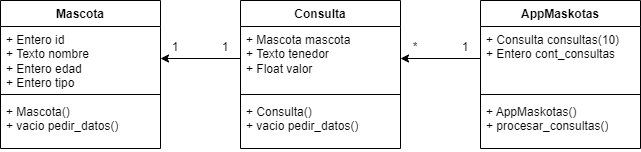

The diagram above was exported from draw.io. Its source (the exported page's mxGraphModel, read from the mxfile embedded in the PNG):
<mxGraphModel dx="1434" dy="844" grid="1" gridSize="10" guides="1" tooltips="1" connect="1" arrows="1" fold="1" page="1" pageScale="1" pageWidth="850" pageHeight="1100" math="0" shadow="0">
  <root>
    <mxCell id="0" />
    <mxCell id="1" parent="0" />
    <mxCell id="IEoq0w7dLbdiEs9SNhuf-1" value="Mascota" style="swimlane;fontStyle=1;align=center;verticalAlign=top;childLayout=stackLayout;horizontal=1;startSize=26;horizontalStack=0;resizeParent=1;resizeParentMax=0;resizeLast=0;collapsible=1;marginBottom=0;whiteSpace=wrap;html=1;" vertex="1" parent="1">
      <mxGeometry x="120" y="120" width="160" height="148" as="geometry" />
    </mxCell>
    <mxCell id="IEoq0w7dLbdiEs9SNhuf-2" value="&lt;div&gt;+ Entero id&lt;/div&gt;+ Texto nombre&lt;div&gt;+ Entero edad&lt;br&gt;&lt;div&gt;+ Entero tipo&lt;/div&gt;&lt;/div&gt;" style="text;strokeColor=none;fillColor=none;align=left;verticalAlign=top;spacingLeft=4;spacingRight=4;overflow=hidden;rotatable=0;points=[[0,0.5],[1,0.5]];portConstraint=eastwest;whiteSpace=wrap;html=1;" vertex="1" parent="IEoq0w7dLbdiEs9SNhuf-1">
      <mxGeometry y="26" width="160" height="64" as="geometry" />
    </mxCell>
    <mxCell id="IEoq0w7dLbdiEs9SNhuf-3" value="" style="line;strokeWidth=1;fillColor=none;align=left;verticalAlign=middle;spacingTop=-1;spacingLeft=3;spacingRight=3;rotatable=0;labelPosition=right;points=[];portConstraint=eastwest;strokeColor=inherit;" vertex="1" parent="IEoq0w7dLbdiEs9SNhuf-1">
      <mxGeometry y="90" width="160" height="8" as="geometry" />
    </mxCell>
    <mxCell id="IEoq0w7dLbdiEs9SNhuf-4" value="+ Mascota()&lt;div&gt;+ vacio pedir_datos()&lt;/div&gt;" style="text;strokeColor=none;fillColor=none;align=left;verticalAlign=top;spacingLeft=4;spacingRight=4;overflow=hidden;rotatable=0;points=[[0,0.5],[1,0.5]];portConstraint=eastwest;whiteSpace=wrap;html=1;" vertex="1" parent="IEoq0w7dLbdiEs9SNhuf-1">
      <mxGeometry y="98" width="160" height="50" as="geometry" />
    </mxCell>
    <mxCell id="IEoq0w7dLbdiEs9SNhuf-13" style="edgeStyle=orthogonalEdgeStyle;rounded=0;orthogonalLoop=1;jettySize=auto;html=1;exitX=0;exitY=0.5;exitDx=0;exitDy=0;" edge="1" parent="1" source="IEoq0w7dLbdiEs9SNhuf-10" target="IEoq0w7dLbdiEs9SNhuf-2">
      <mxGeometry relative="1" as="geometry" />
    </mxCell>
    <mxCell id="IEoq0w7dLbdiEs9SNhuf-9" value="Consulta" style="swimlane;fontStyle=1;align=center;verticalAlign=top;childLayout=stackLayout;horizontal=1;startSize=26;horizontalStack=0;resizeParent=1;resizeParentMax=0;resizeLast=0;collapsible=1;marginBottom=0;whiteSpace=wrap;html=1;" vertex="1" parent="1">
      <mxGeometry x="360" y="120" width="160" height="148" as="geometry" />
    </mxCell>
    <mxCell id="IEoq0w7dLbdiEs9SNhuf-10" value="&lt;div&gt;+ Mascota mascota&lt;/div&gt;&lt;div&gt;+ Texto tenedor&lt;/div&gt;&lt;div&gt;+ Float valor&lt;/div&gt;" style="text;strokeColor=none;fillColor=none;align=left;verticalAlign=top;spacingLeft=4;spacingRight=4;overflow=hidden;rotatable=0;points=[[0,0.5],[1,0.5]];portConstraint=eastwest;whiteSpace=wrap;html=1;" vertex="1" parent="IEoq0w7dLbdiEs9SNhuf-9">
      <mxGeometry y="26" width="160" height="64" as="geometry" />
    </mxCell>
    <mxCell id="IEoq0w7dLbdiEs9SNhuf-11" value="" style="line;strokeWidth=1;fillColor=none;align=left;verticalAlign=middle;spacingTop=-1;spacingLeft=3;spacingRight=3;rotatable=0;labelPosition=right;points=[];portConstraint=eastwest;strokeColor=inherit;" vertex="1" parent="IEoq0w7dLbdiEs9SNhuf-9">
      <mxGeometry y="90" width="160" height="8" as="geometry" />
    </mxCell>
    <mxCell id="IEoq0w7dLbdiEs9SNhuf-12" value="+ Consulta()&lt;div&gt;+ vacio pedir_datos()&lt;/div&gt;" style="text;strokeColor=none;fillColor=none;align=left;verticalAlign=top;spacingLeft=4;spacingRight=4;overflow=hidden;rotatable=0;points=[[0,0.5],[1,0.5]];portConstraint=eastwest;whiteSpace=wrap;html=1;" vertex="1" parent="IEoq0w7dLbdiEs9SNhuf-9">
      <mxGeometry y="98" width="160" height="50" as="geometry" />
    </mxCell>
    <mxCell id="IEoq0w7dLbdiEs9SNhuf-14" value="AppMaskotas" style="swimlane;fontStyle=1;align=center;verticalAlign=top;childLayout=stackLayout;horizontal=1;startSize=26;horizontalStack=0;resizeParent=1;resizeParentMax=0;resizeLast=0;collapsible=1;marginBottom=0;whiteSpace=wrap;html=1;" vertex="1" parent="1">
      <mxGeometry x="600" y="120" width="160" height="148" as="geometry" />
    </mxCell>
    <mxCell id="IEoq0w7dLbdiEs9SNhuf-15" value="&lt;div&gt;+ Consulta consultas(10)&lt;/div&gt;&lt;div&gt;+ Entero cont_consultas&lt;/div&gt;" style="text;strokeColor=none;fillColor=none;align=left;verticalAlign=top;spacingLeft=4;spacingRight=4;overflow=hidden;rotatable=0;points=[[0,0.5],[1,0.5]];portConstraint=eastwest;whiteSpace=wrap;html=1;" vertex="1" parent="IEoq0w7dLbdiEs9SNhuf-14">
      <mxGeometry y="26" width="160" height="64" as="geometry" />
    </mxCell>
    <mxCell id="IEoq0w7dLbdiEs9SNhuf-16" value="" style="line;strokeWidth=1;fillColor=none;align=left;verticalAlign=middle;spacingTop=-1;spacingLeft=3;spacingRight=3;rotatable=0;labelPosition=right;points=[];portConstraint=eastwest;strokeColor=inherit;" vertex="1" parent="IEoq0w7dLbdiEs9SNhuf-14">
      <mxGeometry y="90" width="160" height="8" as="geometry" />
    </mxCell>
    <mxCell id="IEoq0w7dLbdiEs9SNhuf-17" value="+ AppMaskotas()&lt;div&gt;+ procesar_consultas()&lt;/div&gt;" style="text;strokeColor=none;fillColor=none;align=left;verticalAlign=top;spacingLeft=4;spacingRight=4;overflow=hidden;rotatable=0;points=[[0,0.5],[1,0.5]];portConstraint=eastwest;whiteSpace=wrap;html=1;" vertex="1" parent="IEoq0w7dLbdiEs9SNhuf-14">
      <mxGeometry y="98" width="160" height="50" as="geometry" />
    </mxCell>
    <mxCell id="IEoq0w7dLbdiEs9SNhuf-18" style="edgeStyle=orthogonalEdgeStyle;rounded=0;orthogonalLoop=1;jettySize=auto;html=1;exitX=0;exitY=0.5;exitDx=0;exitDy=0;" edge="1" parent="1" source="IEoq0w7dLbdiEs9SNhuf-15" target="IEoq0w7dLbdiEs9SNhuf-10">
      <mxGeometry relative="1" as="geometry" />
    </mxCell>
    <mxCell id="IEoq0w7dLbdiEs9SNhuf-21" value="1" style="text;html=1;align=center;verticalAlign=middle;whiteSpace=wrap;rounded=0;" vertex="1" parent="1">
      <mxGeometry x="330" y="157" width="30" height="20" as="geometry" />
    </mxCell>
    <mxCell id="IEoq0w7dLbdiEs9SNhuf-23" value="1" style="text;html=1;align=center;verticalAlign=middle;whiteSpace=wrap;rounded=0;" vertex="1" parent="1">
      <mxGeometry x="280" y="157" width="30" height="20" as="geometry" />
    </mxCell>
    <mxCell id="IEoq0w7dLbdiEs9SNhuf-25" value="1" style="text;html=1;align=center;verticalAlign=middle;whiteSpace=wrap;rounded=0;" vertex="1" parent="1">
      <mxGeometry x="570" y="157" width="30" height="20" as="geometry" />
    </mxCell>
    <mxCell id="IEoq0w7dLbdiEs9SNhuf-26" value="*" style="text;html=1;align=center;verticalAlign=middle;whiteSpace=wrap;rounded=0;" vertex="1" parent="1">
      <mxGeometry x="520" y="157" width="30" height="20" as="geometry" />
    </mxCell>
  </root>
</mxGraphModel>